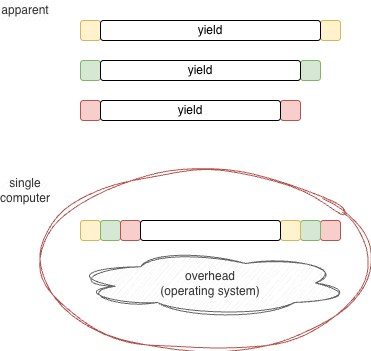

The diagram above was exported from draw.io. Its source (the exported page's mxGraphModel, read from the mxfile embedded in the PNG):
<mxGraphModel dx="946" dy="870" grid="1" gridSize="10" guides="1" tooltips="1" connect="1" arrows="1" fold="1" page="1" pageScale="1" pageWidth="1100" pageHeight="850" math="0" shadow="0">
  <root>
    <mxCell id="0" />
    <mxCell id="1" parent="0" />
    <mxCell id="eHp2bIgy8GvkS3Sp1OM5-1" parent="1" style="rounded=1;whiteSpace=wrap;html=1;fillColor=#fff2cc;strokeColor=#d6b656;" value="" vertex="1">
      <mxGeometry height="20" width="20" x="120" y="160" as="geometry" />
    </mxCell>
    <mxCell id="eHp2bIgy8GvkS3Sp1OM5-2" parent="1" style="rounded=1;whiteSpace=wrap;html=1;fillColor=#fff2cc;strokeColor=#d6b656;" value="" vertex="1">
      <mxGeometry height="20" width="20" x="360" y="160" as="geometry" />
    </mxCell>
    <mxCell id="eHp2bIgy8GvkS3Sp1OM5-4" parent="1" style="rounded=1;whiteSpace=wrap;html=1;" value="yield" vertex="1">
      <mxGeometry height="20" width="220" x="140" y="160" as="geometry" />
    </mxCell>
    <mxCell id="eHp2bIgy8GvkS3Sp1OM5-6" parent="1" style="rounded=1;whiteSpace=wrap;html=1;fillColor=#d5e8d4;strokeColor=#82b366;" value="" vertex="1">
      <mxGeometry height="20" width="20" x="120" y="200" as="geometry" />
    </mxCell>
    <mxCell id="eHp2bIgy8GvkS3Sp1OM5-7" parent="1" style="rounded=1;whiteSpace=wrap;html=1;fillColor=#d5e8d4;strokeColor=#82b366;" value="" vertex="1">
      <mxGeometry height="20" width="20" x="340" y="200" as="geometry" />
    </mxCell>
    <mxCell id="eHp2bIgy8GvkS3Sp1OM5-8" parent="1" style="rounded=1;whiteSpace=wrap;html=1;" value="yield" vertex="1">
      <mxGeometry height="20" width="200" x="140" y="200" as="geometry" />
    </mxCell>
    <mxCell id="eHp2bIgy8GvkS3Sp1OM5-9" parent="1" style="rounded=1;whiteSpace=wrap;html=1;fillColor=#f8cecc;strokeColor=#b85450;" value="" vertex="1">
      <mxGeometry height="20" width="20" x="120" y="240" as="geometry" />
    </mxCell>
    <mxCell id="eHp2bIgy8GvkS3Sp1OM5-10" parent="1" style="rounded=1;whiteSpace=wrap;html=1;fillColor=#f8cecc;strokeColor=#b85450;" value="" vertex="1">
      <mxGeometry height="20" width="20" x="320" y="240" as="geometry" />
    </mxCell>
    <mxCell id="eHp2bIgy8GvkS3Sp1OM5-11" parent="1" style="rounded=1;whiteSpace=wrap;html=1;" value="yield" vertex="1">
      <mxGeometry height="20" width="180" x="140" y="240" as="geometry" />
    </mxCell>
    <mxCell id="eHp2bIgy8GvkS3Sp1OM5-12" parent="1" style="rounded=1;whiteSpace=wrap;html=1;fillColor=#fff2cc;strokeColor=#d6b656;" value="" vertex="1">
      <mxGeometry height="20" width="20" x="120" y="360" as="geometry" />
    </mxCell>
    <mxCell id="eHp2bIgy8GvkS3Sp1OM5-13" parent="1" style="rounded=1;whiteSpace=wrap;html=1;fillColor=#f8cecc;strokeColor=#b85450;" value="" vertex="1">
      <mxGeometry height="20" width="20" x="360" y="360" as="geometry" />
    </mxCell>
    <mxCell id="eHp2bIgy8GvkS3Sp1OM5-15" parent="1" style="rounded=1;whiteSpace=wrap;html=1;fillColor=#d5e8d4;strokeColor=#82b366;" value="" vertex="1">
      <mxGeometry height="20" width="20" x="140" y="360" as="geometry" />
    </mxCell>
    <mxCell id="eHp2bIgy8GvkS3Sp1OM5-16" parent="1" style="rounded=1;whiteSpace=wrap;html=1;fillColor=#d5e8d4;strokeColor=#82b366;" value="" vertex="1">
      <mxGeometry height="20" width="20" x="340" y="360" as="geometry" />
    </mxCell>
    <mxCell id="eHp2bIgy8GvkS3Sp1OM5-18" parent="1" style="rounded=1;whiteSpace=wrap;html=1;fillColor=#f8cecc;strokeColor=#b85450;" value="" vertex="1">
      <mxGeometry height="20" width="20" x="160" y="360" as="geometry" />
    </mxCell>
    <mxCell id="eHp2bIgy8GvkS3Sp1OM5-19" parent="1" style="rounded=1;whiteSpace=wrap;html=1;fillColor=#fff2cc;strokeColor=#d6b656;" value="" vertex="1">
      <mxGeometry height="20" width="20" x="320" y="360" as="geometry" />
    </mxCell>
    <mxCell id="eHp2bIgy8GvkS3Sp1OM5-20" parent="1" style="rounded=1;whiteSpace=wrap;html=1;" value="" vertex="1">
      <mxGeometry height="20" width="140" x="180" y="360" as="geometry" />
    </mxCell>
    <mxCell id="cDQWSx5Re7Vu5ziupEFM-1" parent="1" style="rounded=1;whiteSpace=wrap;html=1;fillColor=#f5f5f5;strokeColor=none;sketch=1;curveFitting=1;jiggle=2;fontColor=#333333;" value="apparent" vertex="1">
      <mxGeometry height="20" width="50" x="40" y="140" as="geometry" />
    </mxCell>
    <mxCell id="cDQWSx5Re7Vu5ziupEFM-3" parent="1" style="ellipse;shape=cloud;whiteSpace=wrap;html=1;fillColor=#f5f5f5;fontColor=#333333;strokeColor=#666666;sketch=1;curveFitting=1;jiggle=2;" value="overhead&lt;div&gt;(operating system)&lt;/div&gt;" vertex="1">
      <mxGeometry height="65" width="280" x="110" y="390" as="geometry" />
    </mxCell>
    <mxCell id="cDQWSx5Re7Vu5ziupEFM-5" parent="1" style="ellipse;whiteSpace=wrap;html=1;fillColor=none;strokeColor=#b85450;sketch=1;curveFitting=1;jiggle=2;" value="" vertex="1">
      <mxGeometry height="180" width="330" x="80" y="310" as="geometry" />
    </mxCell>
    <mxCell id="cDQWSx5Re7Vu5ziupEFM-6" parent="1" style="rounded=1;whiteSpace=wrap;html=1;fillColor=#f5f5f5;strokeColor=none;sketch=1;curveFitting=1;jiggle=2;fontColor=#333333;" value="single computer" vertex="1">
      <mxGeometry height="20" width="50" x="40" y="320" as="geometry" />
    </mxCell>
  </root>
</mxGraphModel>